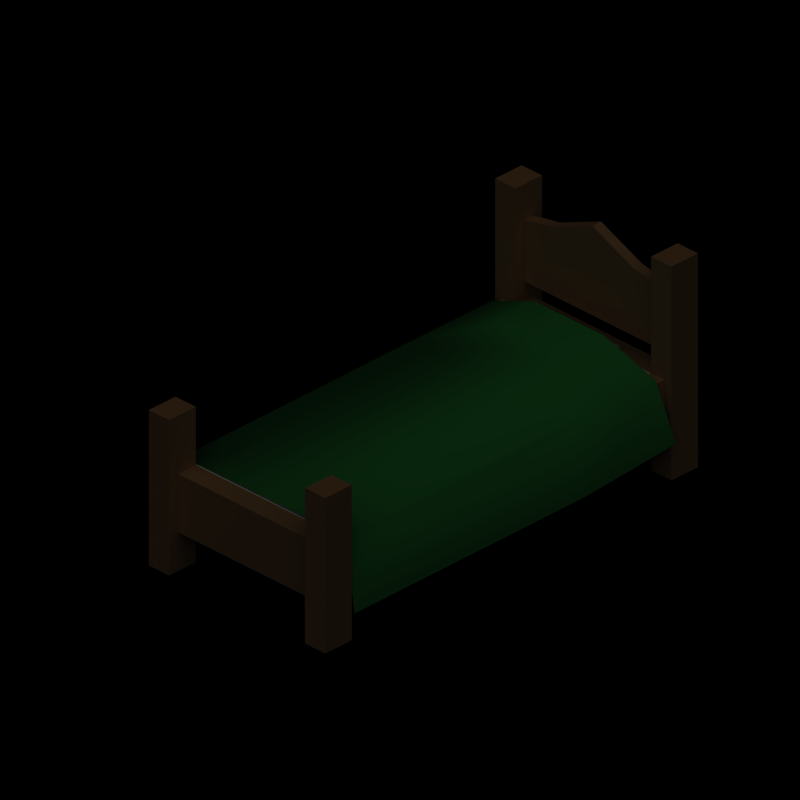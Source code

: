 # Source: Bed.blend  (saved by Blender 2.49.0; exported with 4.5.12 LTS)
import bpy
from mathutils import Matrix  # noqa: F401  (used for matrix-valued properties, if any)

bpy.ops.wm.read_factory_settings(use_empty=True)
scene = bpy.context.scene
scene.name = 'Scene'

# ---- collections
col_collection_1 = bpy.data.collections.new('Collection 1'); scene.collection.children.link(col_collection_1)

# ---- materials (node trees are filled in below, after node groups)
mat_wood = bpy.data.materials.new('Wood')
mat_wood.alpha_threshold = 0.0
mat_wood.preview_render_type = 'FLAT'
mat_wood.diffuse_color = (0.5781, 0.4044, 0.2369, 1.0)
mat_wood.roughness = 0.5
mat_wood.specular_intensity = 0.0
mat_wood.line_color = (0.0, 0.0, 0.0, 1.0)
mat_whitecloth = bpy.data.materials.new('WhiteCloth')
mat_whitecloth.alpha_threshold = 0.0
mat_whitecloth.roughness = 0.5
mat_whitecloth.specular_intensity = 0.0
mat_whitecloth.line_color = (0.0, 0.0, 0.0, 1.0)
mat_blanket = bpy.data.materials.new('Blanket')
mat_blanket.alpha_threshold = 0.0
mat_blanket.preview_render_type = 'FLAT'
mat_blanket.diffuse_color = (0.1185, 0.4893, 0.1724, 1.0)
mat_blanket.roughness = 0.5
mat_blanket.line_color = (0.0, 0.0, 0.0, 1.0)

# ---- material node trees

# ---- world
world_world = bpy.data.worlds.new('World'); scene.world = world_world
world_world.color = (0.0, 0.0, 0.0)
world_world.use_sun_shadow = False
world_world.sun_shadow_jitter_overblur = 0.0
world_world.cycles.sampling_method = 'MANUAL'
world_world.cycles.sample_map_resolution = 256
world_world.light_settings.ao_factor = 0.5

# ---- cameras
cam_camera_001 = bpy.data.cameras.new('Camera.001')
cam_camera_001.type = 'ORTHO'
cam_camera_001.passepartout_alpha = 0.2
cam_camera_001.clip_end = 100.0
cam_camera_001.lens = 35.0
cam_camera_001.ortho_scale = 3.0
cam_camera_001.show_passepartout = False
cam_camera_001.show_safe_areas = True
cam_camera_001.dof.focus_distance = 0.0
cam_camera_001.dof.aperture_fstop = 128.0

# ---- lights
light_lamp_001 = bpy.data.lights.new('Lamp.001', 'SUN')
light_lamp_001.transmission_factor = 0.0
light_lamp_001.angle = 1.571
light_lamp_001.energy = 1.0
light_lamp_001.shadow_buffer_clip_start = 0.5
light_lamp_001.shadow_soft_size = 1.0
light_lamp_001.shadow_cascade_max_distance = 1000.0
light_lamp_001.cycles.use_multiple_importance_sampling = False

# ---- meshes
me_bed = bpy.data.meshes.new('Bed')
me_bed.from_pydata([(-0.3598, 0.9563, 0.8257), (-0.2159, 0.9563, 0.8538), (-0.3598, 1.003, 0.98), (-0.3598, -0.833, 0.05404), (-0.3598, -0.833, 0.4749), (0.3595, 0.9092, 0.8257), (0.2157, 0.9092, 0.8538), (-0.2159, 0.9092, 0.8538), (-0.3598, 0.9092, 0.8257), (-0.4317, -0.833, 0.2224), (-0.4677, -0.833, 0.05404), (-0.3598, -0.833, 0.7275), (-0.4317, -0.833, 0.4749), (-0.4677, -0.833, 0.7275), (-0.3598, 0.9092, 0.5591), (-0.0001269, 0.9092, 0.9464), (0.2157, 0.9563, 0.8538), (0.3595, 0.9563, 0.8257), (-0.3598, 1.003, 0.05404), (-0.3598, 0.9563, 0.4749), (-0.3598, 0.9563, 0.2224), (0.3595, 0.9563, 0.5591), (-0.3598, 0.9563, 0.5591), (0.4315, 0.8621, 0.2224), (0.4315, -0.833, 0.2224), (0.3595, -0.833, 0.2224), (-0.3598, -0.9743, 0.7275), (-0.3598, -0.9272, 0.4749), (0.4315, 0.8621, 0.4749), (0.3595, 0.8621, 0.4749), (-0.3598, 0.8621, 0.4749), (-0.4317, 0.8621, 0.4749), (-0.3598, -0.9272, 0.2224), (0.3595, -0.9272, 0.2224), (0.3595, -0.833, 0.4749), (0.4315, -0.833, 0.4749), (0.3595, -0.9272, 0.4749), (-0.0001268, 0.9563, 0.9464), (-0.3598, 0.8621, 0.05404), (-0.4677, 0.8621, 0.05404), (-0.4677, 1.003, 0.05404), (-0.4677, 1.003, 0.98), (-0.4677, 0.8621, 0.98), (-0.3598, 0.8621, 0.98), (0.4674, 1.003, 0.98), (0.4674, 1.003, 0.05404), (0.3595, 1.003, 0.05404), (0.3595, 1.003, 0.98), (0.4674, 0.8621, 0.98), (0.4674, 0.8621, 0.05404), (0.3595, 0.8621, 0.98), (0.3595, 0.8621, 0.05404), (0.4674, -0.833, 0.05404), (0.4674, -0.9743, 0.05404), (0.3595, -0.9743, 0.05404), (0.3595, -0.833, 0.05404), (0.4674, -0.833, 0.7275), (0.3595, -0.833, 0.7275), (0.3595, -0.9743, 0.7275), (0.4674, -0.9743, 0.7275), (-0.4677, -0.9743, 0.05404), (-0.4677, -0.9743, 0.7275), (-0.3598, -0.9743, 0.05404), (-0.3598, 0.8621, 0.2224), (0.3595, 0.8621, 0.2224), (-0.4317, 0.8621, 0.2224), (0.3595, 0.9092, 0.5591), (0.3595, 0.9563, 0.4749), (0.3595, 0.9563, 0.2224), (-0.3598, -0.833, 0.2224), (0.4325, 0.3992, 0.4897), (0.4325, -0.8266, 0.4836), (-0.4365, -0.8266, 0.4774), (-0.4365, 0.3992, 0.4836), (0.1834, 0.5696, 0.5856), (-0.1874, 0.5696, 0.583), (0.1834, 0.7913, 0.5938), (-0.1874, 0.7913, 0.5912), (0.4325, 0.8146, 0.4897), (-0.4365, 0.8146, 0.4836), (-0.4769, -0.8266, 0.166), (-0.4769, 0.3992, 0.1721), (-0.4821, 0.8238, 0.1848), (0.4748, 0.3992, 0.1759), (0.4748, -0.8266, 0.1698), (0.4926, 0.8611, 0.2238), (0.1509, 0.7964, 0.4858), (0.1509, 0.559, 0.4858), (-0.1512, 0.559, 0.4858), (-0.1512, 0.7964, 0.4858), (0.1509, 0.559, 0.5707), (-0.1512, 0.559, 0.5707), (-0.1512, 0.7964, 0.5707), (0.1509, 0.6777, 0.4773), (-0.1512, 0.6777, 0.4773), (0.1509, 0.6777, 0.5792), (-0.1512, 0.6777, 0.5792), (0.1509, 0.5116, 0.5283), (0.1509, 0.8438, 0.5283), (-0.1512, 0.5116, 0.5283), (-0.1512, 0.8438, 0.5283), (0.2013, 0.6777, 0.5283), (0.2234, 0.8621, 0.5283), (0.2234, 0.4933, 0.5283), (0.2013, 0.6777, 0.5792), (0.2013, 0.6777, 0.4773), (0.2013, 0.559, 0.5707), (0.2013, 0.7964, 0.5707), (0.2013, 0.559, 0.4858), (0.2013, 0.7964, 0.4858), (-0.2015, 0.6777, 0.5283), (-0.2237, 0.8621, 0.5283), (-0.2237, 0.4933, 0.5283), (-0.2015, 0.6777, 0.5792), (-0.2015, 0.6777, 0.4773), (-0.2015, 0.7964, 0.5707), (-0.2015, 0.559, 0.5707), (-0.2015, 0.7964, 0.4858), (-0.2015, 0.559, 0.4858), (0.1509, 0.7964, 0.5707)], [], [(18, 19, 20), (7, 15, 37, 1), (15, 6, 16, 37), (2, 41, 42, 43), (39, 42, 41, 40), (2, 18, 40, 41), (44, 45, 46, 47), (45, 44, 48, 49), (44, 47, 50, 48), (56, 57, 58, 59), (52, 56, 59, 53), (53, 59, 58, 54), (60, 61, 13, 10), (62, 26, 61, 60), (11, 13, 61, 26), (20, 63, 38, 18), (23, 64, 51, 49), (28, 23, 49, 48), (19, 18, 2, 22), (33, 25, 55, 54), (65, 39, 38, 63), (5, 50, 47, 17), (1, 0, 8, 7), (8, 0, 2, 43), (24, 35, 56, 52), (36, 33, 54, 58), (12, 9, 10, 13), (50, 29, 28, 48), (65, 31, 42, 39), (65, 9, 12, 31), (6, 5, 17, 16), (51, 64, 68, 46), (67, 68, 20, 19), (55, 25, 24, 52), (35, 24, 23, 28), (57, 34, 36, 58), (32, 33, 36, 27), (32, 27, 26, 62), (19, 22, 14, 30), (42, 31, 30, 43), (56, 35, 34, 57), (21, 66, 14, 22), (21, 67, 29, 66), (29, 67, 19, 30), (8, 43, 30, 14), (0, 22, 2), (46, 68, 67), (21, 47, 46, 67), (17, 47, 21), (5, 66, 29, 50), (34, 4, 27, 36), (4, 30, 31, 12), (28, 29, 34, 35), (29, 30, 4, 34), (3, 69, 32, 62), (3, 10, 9, 69), (13, 11, 4, 12), (26, 27, 4, 11), (16, 17, 21), (16, 21, 37), (21, 22, 37), (1, 37, 22), (0, 1, 22), (7, 8, 14), (7, 14, 15), (14, 66, 15), (6, 15, 66), (5, 6, 66), (70, 73, 72, 71), (73, 70, 74, 75), (75, 74, 76, 77), (70, 78, 76, 74), (73, 75, 77, 79), (72, 73, 81, 80), (73, 79, 82, 81), (70, 71, 84, 83), (78, 70, 83, 85), (98, 119, 107, 102), (86, 98, 102, 109), (90, 97, 103, 106), (97, 87, 108, 103), (95, 90, 106, 104), (119, 95, 104, 107), (87, 93, 105, 108), (93, 86, 109, 105), (102, 107, 104, 101), (109, 102, 101, 105), (101, 104, 106, 103), (105, 101, 103, 108), (92, 100, 111, 115), (100, 89, 117, 111), (99, 91, 116, 112), (88, 99, 112, 118), (96, 92, 115, 113), (91, 96, 113, 116), (89, 94, 114, 117), (94, 88, 118, 114), (112, 116, 113, 110), (118, 112, 110, 114), (110, 113, 115, 111), (114, 110, 111, 117), (88, 94, 93, 87), (86, 93, 94, 89), (96, 91, 90, 95), (92, 96, 95, 119), (99, 88, 87, 97), (91, 99, 97, 90), (98, 86, 89, 100), (100, 92, 119, 98)])
me_bed.polygons.foreach_set('use_smooth', [0, 1, 1, 0, 0, 0, 0, 0, 0, 0, 0, 0, 0, 0, 0, 0, 0, 0, 0, 0, 0, 0, 1, 0, 0, 0, 0, 0, 0, 0, 1, 0, 0, 0, 0, 0, 0, 0, 0, 0, 0, 0, 0, 0, 0, 0, 0, 0, 0, 0, 0, 0, 0, 0, 0, 0, 0, 0, 0, 0, 0, 0, 0, 0, 0, 0, 0, 0, 1, 1, 1, 1, 1, 1, 1, 1, 1, 1, 1, 1, 1, 1, 1, 1, 1, 1, 1, 1, 1, 1, 1, 1, 1, 1, 1, 1, 1, 1, 1, 1, 1, 1, 1, 1, 1, 1, 1, 1, 1])
me_bed.polygons.foreach_set('material_index', [0, 0, 0, 0, 0, 0, 0, 0, 0, 0, 0, 0, 0, 0, 0, 0, 0, 0, 0, 0, 0, 0, 0, 0, 0, 0, 0, 0, 0, 0, 0, 0, 0, 0, 0, 0, 0, 0, 0, 0, 0, 0, 0, 0, 0, 0, 0, 0, 0, 0, 0, 0, 0, 1, 0, 0, 0, 0, 0, 0, 0, 0, 0, 0, 0, 0, 0, 0, 2, 2, 2, 2, 2, 2, 2, 2, 2, 1, 1, 1, 1, 1, 1, 1, 1, 1, 1, 1, 1, 1, 1, 1, 1, 1, 1, 1, 1, 1, 1, 1, 1, 1, 1, 1, 1, 1, 1, 1, 1])
_k = set([(0, 1), (0, 2), (0, 8), (0, 22), (1, 22), (1, 37), (2, 18), (2, 22), (2, 41), (2, 43), (3, 10), (3, 62), (3, 69), (4, 11), (4, 12), (4, 27), (4, 30), (4, 34), (5, 6), (5, 17), (5, 50), (5, 66), (6, 15), (6, 66), (7, 8), (7, 14), (7, 15), (8, 14), (8, 43), (9, 10), (9, 12), (9, 65), (9, 69), (10, 13), (10, 60), (11, 13), (11, 26), (12, 13), (12, 31), (13, 61), (14, 15), (14, 22), (14, 30), (14, 66), (15, 37), (15, 66), (16, 17), (16, 21), (16, 37), (17, 21), (17, 47), (18, 19), (18, 20), (18, 38), (18, 40), (19, 20), (19, 22), (19, 30), (19, 67), (20, 63), (20, 68), (21, 22), (21, 37), (21, 47), (21, 66), (21, 67), (22, 37), (23, 24), (23, 28), (23, 49), (23, 64), (24, 25), (24, 35), (24, 52), (25, 33), (25, 55), (26, 27), (26, 61), (26, 62), (27, 32), (27, 36), (28, 29), (28, 35), (28, 48), (29, 30), (29, 34), (29, 50), (29, 66), (29, 67), (30, 31), (30, 43), (31, 42), (31, 65), (32, 33), (32, 62), (32, 69), (33, 36), (33, 54), (34, 35), (34, 36), (34, 57), (35, 56), (36, 58), (38, 39), (38, 63), (39, 40), (39, 42), (39, 65), (40, 41), (41, 42), (42, 43), (44, 45), (44, 47), (44, 48), (45, 46), (45, 49), (46, 47), (46, 51), (46, 67), (46, 68), (47, 50), (48, 49), (48, 50), (49, 51), (51, 64), (52, 53), (52, 55), (52, 56), (53, 54), (53, 59), (54, 55), (54, 58), (56, 57), (56, 59), (57, 58), (58, 59), (60, 61), (60, 62), (63, 65), (64, 68), (67, 68)])
me_bed.attributes.new('sharp_edge', 'BOOLEAN', 'EDGE').data.foreach_set('value', [ (min(e.vertices), max(e.vertices)) in _k for e in me_bed.edges])
_uv = me_bed.uv_layers.new(name='UVTex')
_uv.uv.foreach_set('vector', [0.4511, 0.005504, 0.4367, 0.1503, 0.4367, 0.06341, 0.8283, 0.3691, 0.7826, 0.4953, 0.7631, 0.4883, 0.8081, 0.3637, 0.7826, 0.4953, 0.8283, 0.6215, 0.8081, 0.6269, 0.7631, 0.5024, 0.4946, 0.3674, 0.4946, 0.324, 0.538, 0.324, 0.538, 0.3674, 0.538, 0.005504, 0.538, 0.324, 0.4946, 0.324, 0.4946, 0.005504, 0.4511, 0.324, 0.4511, 0.005504, 0.4946, 0.005504, 0.4946, 0.324, 0.5106, 0.7009, 0.5106, 0.3824, 0.554, 0.3824, 0.554, 0.7009, 0.5106, 0.3824, 0.5106, 0.7009, 0.4671, 0.7009, 0.4671, 0.3824, 0.5106, 0.7009, 0.5106, 0.7443, 0.4671, 0.7443, 0.4671, 0.7009, 0.7259, 0.2318, 0.7259, 0.2737, 0.684, 0.2737, 0.684, 0.2318, 0.7259, 0.008326, 0.7259, 0.2318, 0.684, 0.2318, 0.684, 0.008326, 0.684, 0.008326, 0.684, 0.2318, 0.6421, 0.2318, 0.6421, 0.008326, 0.8626, 0.008326, 0.8626, 0.2318, 0.8207, 0.2318, 0.8207, 0.008326, 0.9045, 0.008326, 0.9045, 0.2318, 0.8626, 0.2318, 0.8626, 0.008326, 0.8207, 0.2737, 0.8207, 0.2318, 0.8626, 0.2318, 0.8626, 0.2737, 0.4367, 0.06341, 0.4077, 0.06341, 0.4077, 0.005504, 0.4511, 0.005504, 0.4527, 0.4403, 0.4237, 0.4403, 0.4237, 0.3824, 0.4671, 0.3824, 0.4527, 0.5272, 0.4527, 0.4403, 0.4671, 0.3824, 0.4671, 0.7009, 0.4367, 0.1503, 0.4511, 0.005504, 0.4511, 0.324, 0.4367, 0.1792, 0.6282, 0.06419, 0.6002, 0.06419, 0.6002, 0.008326, 0.6421, 0.008326, 0.5525, 0.06341, 0.538, 0.005504, 0.5814, 0.005504, 0.5814, 0.06341, 0.5829, 0.6478, 0.5974, 0.7009, 0.554, 0.7009, 0.5685, 0.6478, 0.8081, 0.3637, 0.8227, 0.2816, 0.843, 0.2852, 0.8283, 0.3691, 0.4222, 0.2709, 0.4367, 0.2709, 0.4511, 0.324, 0.4077, 0.324, 0.7399, 0.06419, 0.7399, 0.148, 0.7259, 0.2318, 0.7259, 0.008326, 0.6282, 0.148, 0.6282, 0.06419, 0.6421, 0.008326, 0.6421, 0.2318, 0.8068, 0.148, 0.8068, 0.06419, 0.8207, 0.008326, 0.8207, 0.2318, 0.4237, 0.7009, 0.4237, 0.5272, 0.4527, 0.5272, 0.4671, 0.7009, 0.5525, 0.06341, 0.5525, 0.1503, 0.538, 0.324, 0.538, 0.005504, 0.02077, 0.9847, 0.02077, 0.2887, 0.1368, 0.2887, 0.1368, 0.9847, 0.8283, 0.6215, 0.843, 0.7054, 0.8227, 0.709, 0.8081, 0.6269, 0.5974, 0.3824, 0.5974, 0.4403, 0.5685, 0.4403, 0.554, 0.3824, 0.3757, 0.9852, 0.2809, 0.9852, 0.2809, 0.6692, 0.3757, 0.6692, 0.7678, 0.008326, 0.7678, 0.06419, 0.7399, 0.06419, 0.7259, 0.008326, 0.1498, 0.2887, 0.2658, 0.2887, 0.2658, 0.9847, 0.1498, 0.9847, 0.6002, 0.2318, 0.6002, 0.148, 0.6282, 0.148, 0.6421, 0.2318, 0.2769, 0.6552, 0.2769, 0.3292, 0.3747, 0.3292, 0.3747, 0.6552, 0.9185, 0.06419, 0.9185, 0.148, 0.9045, 0.2318, 0.9045, 0.008326, 0.4367, 0.1503, 0.4367, 0.1792, 0.4222, 0.1792, 0.4077, 0.1503, 0.538, 0.324, 0.5525, 0.1503, 0.5814, 0.1503, 0.5814, 0.324, 0.7259, 0.2318, 0.7399, 0.148, 0.7678, 0.148, 0.7678, 0.2318, 0.6363, 0.985, 0.6151, 0.985, 0.6151, 0.5613, 0.6363, 0.5613, 0.5685, 0.5561, 0.5685, 0.5272, 0.5974, 0.5272, 0.5829, 0.5561, 0.4073, 0.9852, 0.3757, 0.9852, 0.3757, 0.6692, 0.4073, 0.6692, 0.4222, 0.2709, 0.4077, 0.324, 0.4077, 0.1503, 0.4222, 0.1792, 0.4367, 0.2709, 0.4367, 0.1792, 0.4511, 0.324, 0.554, 0.3824, 0.5685, 0.4403, 0.5685, 0.5272, 0.5685, 0.5561, 0.554, 0.7009, 0.554, 0.3824, 0.5685, 0.5272, 0.5685, 0.6478, 0.554, 0.7009, 0.5685, 0.5561, 0.5829, 0.6478, 0.5829, 0.5561, 0.5974, 0.5272, 0.5974, 0.7009, 0.4073, 0.3292, 0.4073, 0.6552, 0.3747, 0.6552, 0.3747, 0.3292, 0.3852, 0.04036, 0.01699, 0.04036, 0.01699, 0.01991, 0.3852, 0.01991, 0.01699, 0.2654, 0.01699, 0.2449, 0.3852, 0.2449, 0.3852, 0.2654, 0.01699, 0.2449, 0.01699, 0.04036, 0.3852, 0.04036, 0.3852, 0.2449, 0.9464, 0.008326, 0.9464, 0.06419, 0.9185, 0.06419, 0.9045, 0.008326, 0.7788, 0.008327, 0.8207, 0.008326, 0.8068, 0.06419, 0.7788, 0.06419, 0.8207, 0.2318, 0.7788, 0.2318, 0.7788, 0.148, 0.8068, 0.148, 0.9045, 0.2318, 0.9185, 0.148, 0.9464, 0.148, 0.9464, 0.2318, 0.7846, 0.9003, 0.7705, 0.985, 0.6363, 0.985, 0.7846, 0.9003, 0.6363, 0.985, 0.8313, 0.7731, 0.6363, 0.985, 0.6363, 0.5613, 0.8313, 0.7731, 0.7846, 0.646, 0.8313, 0.7731, 0.6363, 0.5613, 0.7705, 0.5613, 0.7846, 0.646, 0.6363, 0.5613, 0.8283, 0.3691, 0.843, 0.2852, 0.9756, 0.2855, 0.8283, 0.3691, 0.9756, 0.2855, 0.7826, 0.4953, 0.9756, 0.2855, 0.9756, 0.7051, 0.7826, 0.4953, 0.8283, 0.6215, 0.7826, 0.4953, 0.9756, 0.7051, 0.843, 0.7054, 0.8283, 0.6215, 0.9756, 0.7051, 0.721, 0.1904, 0.7237, 0.7934, 0.01867, 0.7882, 0.01878, 0.1953, 0.7237, 0.7934, 0.721, 0.1904, 0.839, 0.3651, 0.8384, 0.6171, 0.8384, 0.6171, 0.839, 0.3651, 0.9656, 0.3623, 0.9663, 0.619, 0.721, 0.1904, 0.9664, 0.1788, 0.9656, 0.3623, 0.839, 0.3651, 0.7237, 0.7934, 0.8384, 0.6171, 0.9663, 0.619, 0.9691, 0.8035, 0.01867, 0.7882, 0.7237, 0.7934, 0.7169, 0.9748, 0.01506, 0.9679, 0.7237, 0.7934, 0.9691, 0.8035, 0.9671, 0.9844, 0.7169, 0.9748, 0.721, 0.1904, 0.01878, 0.1953, 0.01506, 0.01495, 0.7133, 0.007773, 0.9664, 0.1788, 0.721, 0.1904, 0.7133, 0.007773, 0.9845, 0.01985, 0.05578, 0.832, 0.1667, 0.832, 0.1667, 0.941, 0.03317, 0.9902, 0.5603, 0.832, 0.6712, 0.832, 0.6938, 0.9902, 0.5603, 0.941, 0.5603, 0.832, 0.6712, 0.832, 0.6938, 0.9902, 0.5603, 0.941, 0.05578, 0.832, 0.1667, 0.832, 0.1667, 0.941, 0.03317, 0.9902, 0.3635, 0.832, 0.5603, 0.832, 0.5603, 0.941, 0.3635, 0.941, 0.1667, 0.832, 0.3635, 0.832, 0.3635, 0.941, 0.1667, 0.941, 0.1667, 0.832, 0.3635, 0.832, 0.3635, 0.941, 0.1667, 0.941, 0.3635, 0.832, 0.5603, 0.832, 0.5603, 0.941, 0.3635, 0.941, 0.8363, 0.9851, 0.7069, 0.809, 0.6882, 0.5042, 0.8361, 0.5042, 0.9655, 0.8089, 0.8363, 0.9851, 0.8361, 0.5042, 0.984, 0.5041, 0.8361, 0.5042, 0.6882, 0.5042, 0.7067, 0.1994, 0.836, 0.02325, 0.984, 0.5041, 0.8361, 0.5042, 0.836, 0.02325, 0.9653, 0.1993, 0.1667, 0.1782, 0.05578, 0.1782, 0.03317, 0.02003, 0.1667, 0.06925, 0.6712, 0.1782, 0.5603, 0.1782, 0.5603, 0.06925, 0.6938, 0.02003, 0.6712, 0.1782, 0.5603, 0.1782, 0.5603, 0.06925, 0.6938, 0.02003, 0.1667, 0.1782, 0.05578, 0.1782, 0.03317, 0.02003, 0.1667, 0.06925, 0.3635, 0.1782, 0.1667, 0.1782, 0.1667, 0.06925, 0.3635, 0.06925, 0.5603, 0.1782, 0.3635, 0.1782, 0.3635, 0.06925, 0.5603, 0.06925, 0.5603, 0.1782, 0.3635, 0.1782, 0.3635, 0.06925, 0.5603, 0.06925, 0.3635, 0.1782, 0.1667, 0.1782, 0.1667, 0.06925, 0.3635, 0.06925, 0.836, 0.02328, 0.9654, 0.1994, 0.984, 0.5042, 0.8361, 0.5042, 0.7067, 0.1995, 0.836, 0.02328, 0.8361, 0.5042, 0.6882, 0.5043, 0.8361, 0.5042, 0.984, 0.5042, 0.9656, 0.809, 0.8363, 0.9851, 0.6882, 0.5043, 0.8361, 0.5042, 0.8363, 0.9851, 0.7069, 0.8091, 0.1667, 0.1782, 0.3635, 0.1782, 0.3635, 0.832, 0.1667, 0.832, 0.5603, 0.832, 0.3635, 0.832, 0.3635, 0.1782, 0.5603, 0.1782, 0.3635, 0.1782, 0.5603, 0.1782, 0.5603, 0.832, 0.3635, 0.832, 0.1667, 0.1782, 0.3635, 0.1782, 0.3635, 0.832, 0.1667, 0.832, 0.05578, 0.1782, 0.1667, 0.1782, 0.1667, 0.832, 0.05578, 0.832, 0.5603, 0.1782, 0.6712, 0.1782, 0.6712, 0.832, 0.5603, 0.832, 0.6712, 0.832, 0.5603, 0.832, 0.5603, 0.1782, 0.6712, 0.1782, 0.05578, 0.1782, 0.1667, 0.1782, 0.1667, 0.832, 0.05578, 0.832])
me_bed.materials.append(mat_wood)
me_bed.materials.append(mat_whitecloth)
me_bed.materials.append(mat_blanket)
me_bed.use_remesh_preserve_volume = False
me_bed.use_remesh_preserve_attributes = False
me_bed.use_mirror_vertex_groups = False
me_bed.update()

# ---- objects
ob_bed = bpy.data.objects.new('Bed', me_bed)
ob_camera = bpy.data.objects.new('Camera', cam_camera_001)
ob_lamp = bpy.data.objects.new('Lamp', light_lamp_001)

# ---- transforms, parenting, visibility, modifiers, constraints
ob_bed.location = (0.0, 0.0, 0.0)
ob_bed.lock_rotations_4d = False
ob_bed.empty_display_type = 'ARROWS'
ob_bed.lineart.crease_threshold = 0.0
_m = ob_bed.modifiers.new('EdgeSplit', 'EDGE_SPLIT')
_m.use_edge_angle = False
_m = ob_bed.modifiers.new('Collision', 'COLLISION')
ob_camera.location = (4.961, -5.071, 4.661)
ob_camera.rotation_euler = (1.047, 0.0, 0.7854)
ob_camera.lock_rotations_4d = False
ob_camera.empty_display_type = 'ARROWS'
ob_camera.lineart.crease_threshold = 0.0
ob_lamp.location = (2.063, -5.754, 7.5)
ob_lamp.rotation_euler = (0.4847, 0.4381, 0.04798)
ob_lamp.lock_rotations_4d = False
ob_lamp.empty_display_type = 'ARROWS'
ob_lamp.lineart.crease_threshold = 0.0

# ---- collection membership
col_collection_1.objects.link(ob_bed)
col_collection_1.objects.link(ob_camera)
col_collection_1.objects.link(ob_lamp)

# ---- scene / render settings (as saved in the file)
scene.camera = ob_camera
scene.frame_start = 1; scene.frame_end = 250; scene.frame_set(48)
scene.render.engine = 'BLENDER_EEVEE_NEXT'
scene.render.image_settings.color_mode = 'RGB'
scene.render.image_settings.compression = 90
scene.render.resolution_x = 512
scene.render.resolution_y = 512
scene.render.pixel_aspect_x = 100.0
scene.render.pixel_aspect_y = 100.0
scene.render.fps = 25
scene.render.dither_intensity = 0.0
scene.render.use_compositing = False
scene.render.use_sequencer = False
scene.render.use_bake_selected_to_active = True
scene.render.bake_margin = 2
scene.render.bake_bias = 0.0
scene.render.use_stamp_time = False
scene.render.use_stamp_date = False
scene.render.use_stamp_frame = False
scene.render.use_stamp_camera = False
scene.render.use_stamp_scene = False
scene.render.use_stamp_filename = False
scene.render.use_stamp_render_time = False
scene.render.stamp_font_size = 0
scene.cycles.use_denoising = False
scene.cycles.samples = 10
scene.cycles.sampling_pattern = 'TABULATED_SOBOL'
scene.cycles.light_sampling_threshold = 0.0
scene.cycles.use_adaptive_sampling = False
scene.cycles.use_light_tree = False
scene.cycles.blur_glossy = 0.0
scene.cycles.volume_bounces = 1
scene.cycles.pixel_filter_type = 'GAUSSIAN'
scene.cycles.sample_clamp_indirect = 0.0
scene.view_settings.view_transform = 'Raw'
bpy.context.view_layer.update()
